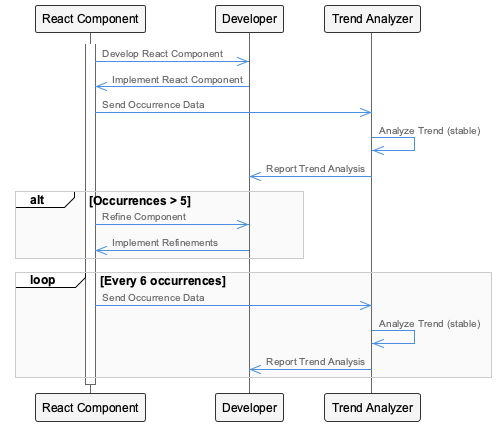

The diagram above was rendered by PlantUML. Its source (embedded in the PNG):
@startuml
!include /Users/q284340/Agentic/coding/docs/puml/_standard-style.puml

participant ReactComponent as "React Component"
participant Developer as "Developer"
participant TrendAnalyzer as "Trend Analyzer"

activate ReactComponent
ReactComponent ->> Developer: Develop React Component
Developer ->> ReactComponent: Implement React Component
ReactComponent ->> TrendAnalyzer: Send Occurrence Data
TrendAnalyzer ->> TrendAnalyzer: Analyze Trend (stable)
TrendAnalyzer ->> Developer: Report Trend Analysis

alt Occurrences > 5
    ReactComponent ->> Developer: Refine Component
    Developer ->> ReactComponent: Implement Refinements
end

loop Every 6 occurrences
    ReactComponent ->> TrendAnalyzer: Send Occurrence Data
    TrendAnalyzer ->> TrendAnalyzer: Analyze Trend (stable)
    TrendAnalyzer ->> Developer: Report Trend Analysis
end

deactivate ReactComponent

@enduml